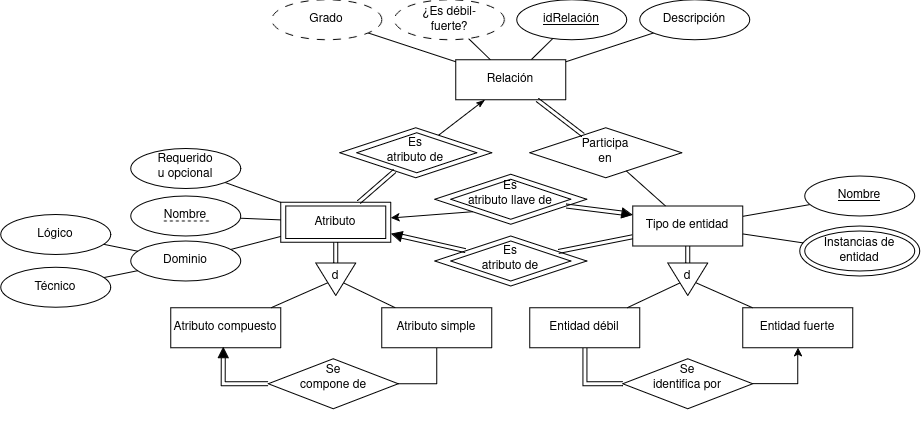

The diagram above was exported from draw.io. Its source (the exported page's mxGraphModel, read from the mxfile embedded in the PNG):
<mxGraphModel dx="758" dy="516" grid="1" gridSize="10" guides="1" tooltips="1" connect="1" arrows="1" fold="1" page="1" pageScale="1" pageWidth="850" pageHeight="1100" math="0" shadow="0">
  <root>
    <mxCell id="0" />
    <mxCell id="1" parent="0" />
    <mxCell id="fXaGpA5EG9gzkx1qXDO8-44" parent="1" style="rhombus;whiteSpace=wrap;html=1;shapeInside=1;strokeColor=default;align=center;verticalAlign=middle;fontFamily=Helvetica;fontSize=12;fontColor=default;fillColor=default;" value="&lt;div&gt;&lt;br/&gt;&lt;/div&gt;" vertex="1">
      <mxGeometry height="40" width="120" x="500" y="654.5" as="geometry" />
    </mxCell>
    <mxCell id="LwjIlQ91iopemCowVQax-41" parent="1" style="rhombus;whiteSpace=wrap;html=1;shapeInside=1;strokeColor=default;align=center;verticalAlign=middle;fontFamily=Helvetica;fontSize=12;fontColor=default;fillColor=default;" value="&lt;div&gt;&lt;br/&gt;&lt;/div&gt;" vertex="1">
      <mxGeometry height="40" width="120" x="500" y="716.25" as="geometry" />
    </mxCell>
    <mxCell id="LwjIlQ91iopemCowVQax-7" edge="1" parent="1" source="LwjIlQ91iopemCowVQax-1" style="edgeStyle=none;shape=connector;rounded=0;orthogonalLoop=1;jettySize=auto;html=1;strokeColor=default;align=center;verticalAlign=middle;fontFamily=Helvetica;fontSize=12;fontColor=default;labelBackgroundColor=default;endArrow=none;endFill=0;" target="LwjIlQ91iopemCowVQax-3">
      <mxGeometry relative="1" as="geometry" />
    </mxCell>
    <mxCell id="LwjIlQ91iopemCowVQax-39" edge="1" parent="1" source="LwjIlQ91iopemCowVQax-1" style="edgeStyle=none;shape=link;rounded=0;orthogonalLoop=1;jettySize=auto;html=1;strokeColor=default;align=center;verticalAlign=middle;fontFamily=Helvetica;fontSize=12;fontColor=default;labelBackgroundColor=default;endArrow=none;endFill=0;" target="LwjIlQ91iopemCowVQax-38">
      <mxGeometry relative="1" as="geometry" />
    </mxCell>
    <mxCell id="fXaGpA5EG9gzkx1qXDO8-38" edge="1" parent="1" source="fXaGpA5EG9gzkx1qXDO8-41" style="edgeStyle=none;shape=link;rounded=0;orthogonalLoop=1;jettySize=auto;html=1;exitX=0;exitY=0.5;exitDx=0;exitDy=0;strokeColor=default;align=center;verticalAlign=middle;fontFamily=Helvetica;fontSize=12;fontColor=default;labelBackgroundColor=default;endArrow=none;endFill=0;" target="fXaGpA5EG9gzkx1qXDO8-36">
      <mxGeometry relative="1" as="geometry" />
    </mxCell>
    <mxCell id="LwjIlQ91iopemCowVQax-1" parent="1" style="rounded=0;whiteSpace=wrap;html=1;" value="Tipo de entidad" vertex="1">
      <mxGeometry height="40" width="110" x="682" y="681.25" as="geometry" />
    </mxCell>
    <mxCell id="LwjIlQ91iopemCowVQax-3" parent="1" style="ellipse;whiteSpace=wrap;html=1;shapeInside=1;fontStyle=4" value="&lt;u&gt;Nombre&lt;/u&gt;" vertex="1">
      <mxGeometry height="40" width="110" x="854" y="651.25" as="geometry" />
    </mxCell>
    <mxCell id="LwjIlQ91iopemCowVQax-31" edge="1" parent="1" source="LwjIlQ91iopemCowVQax-9" style="edgeStyle=none;shape=connector;rounded=0;orthogonalLoop=1;jettySize=auto;html=1;strokeColor=default;align=center;verticalAlign=middle;fontFamily=Helvetica;fontSize=12;fontColor=default;labelBackgroundColor=default;endArrow=none;endFill=0;" target="LwjIlQ91iopemCowVQax-10">
      <mxGeometry relative="1" as="geometry" />
    </mxCell>
    <mxCell id="LwjIlQ91iopemCowVQax-35" edge="1" parent="1" source="LwjIlQ91iopemCowVQax-11" style="edgeStyle=none;shape=connector;rounded=0;orthogonalLoop=1;jettySize=auto;html=1;strokeColor=default;align=center;verticalAlign=middle;fontFamily=Helvetica;fontSize=12;fontColor=default;labelBackgroundColor=default;endArrow=none;endFill=0;" target="LwjIlQ91iopemCowVQax-9">
      <mxGeometry relative="1" as="geometry" />
    </mxCell>
    <mxCell id="LwjIlQ91iopemCowVQax-11" parent="1" style="ellipse;whiteSpace=wrap;html=1;shapeInside=1;" value="Dominio" vertex="1">
      <mxGeometry height="40" width="110" x="180" y="716.25" as="geometry" />
    </mxCell>
    <mxCell id="LwjIlQ91iopemCowVQax-37" edge="1" parent="1" source="LwjIlQ91iopemCowVQax-28" style="edgeStyle=none;shape=connector;rounded=0;orthogonalLoop=1;jettySize=auto;html=1;strokeColor=default;align=center;verticalAlign=middle;fontFamily=Helvetica;fontSize=12;fontColor=default;labelBackgroundColor=default;endArrow=none;endFill=0;" target="LwjIlQ91iopemCowVQax-9">
      <mxGeometry relative="1" as="geometry" />
    </mxCell>
    <mxCell id="LwjIlQ91iopemCowVQax-28" parent="1" style="ellipse;whiteSpace=wrap;html=1;shapeInside=1;" value="Requerido u opcional" vertex="1">
      <mxGeometry height="40" width="110" x="180" y="623.75" as="geometry" />
    </mxCell>
    <mxCell id="LwjIlQ91iopemCowVQax-32" parent="1" style="rounded=0;whiteSpace=wrap;html=1;" value="" vertex="1">
      <mxGeometry height="32.5" width="100" x="335" y="681.25" as="geometry" />
    </mxCell>
    <mxCell id="LwjIlQ91iopemCowVQax-40" edge="1" parent="1" source="LwjIlQ91iopemCowVQax-42" style="edgeStyle=none;shape=link;rounded=0;orthogonalLoop=1;jettySize=auto;html=1;strokeColor=default;align=center;verticalAlign=middle;fontFamily=Helvetica;fontSize=12;fontColor=default;labelBackgroundColor=default;endArrow=none;endFill=0;startArrow=classic;startFill=1;" target="LwjIlQ91iopemCowVQax-38">
      <mxGeometry relative="1" as="geometry" />
    </mxCell>
    <mxCell id="LwjIlQ91iopemCowVQax-52" edge="1" parent="1" source="LwjIlQ91iopemCowVQax-9" style="edgeStyle=none;shape=link;rounded=0;orthogonalLoop=1;jettySize=auto;html=1;strokeColor=default;align=center;verticalAlign=middle;fontFamily=Helvetica;fontSize=12;fontColor=default;labelBackgroundColor=default;endArrow=none;endFill=0;" target="LwjIlQ91iopemCowVQax-51">
      <mxGeometry relative="1" as="geometry" />
    </mxCell>
    <mxCell id="fXaGpA5EG9gzkx1qXDO8-29" edge="1" parent="1" source="LwjIlQ91iopemCowVQax-9" style="edgeStyle=none;shape=link;rounded=0;orthogonalLoop=1;jettySize=auto;html=1;strokeColor=default;align=center;verticalAlign=middle;fontFamily=Helvetica;fontSize=12;fontColor=default;labelBackgroundColor=default;endArrow=none;endFill=0;" target="fXaGpA5EG9gzkx1qXDO8-27">
      <mxGeometry relative="1" as="geometry" />
    </mxCell>
    <mxCell id="LwjIlQ91iopemCowVQax-9" parent="1" style="rounded=0;whiteSpace=wrap;html=1;fillColor=none;" value="Atributo" vertex="1">
      <mxGeometry height="40" width="110" x="330" y="677.5" as="geometry" />
    </mxCell>
    <mxCell id="LwjIlQ91iopemCowVQax-38" parent="1" style="rhombus;whiteSpace=wrap;html=1;shapeInside=1;strokeColor=default;align=center;verticalAlign=middle;fontFamily=Helvetica;fontSize=12;fontColor=default;fillColor=none;" value="Es atributo de" vertex="1">
      <mxGeometry height="50" width="152" x="484" y="711.25" as="geometry" />
    </mxCell>
    <mxCell id="LwjIlQ91iopemCowVQax-42" parent="1" style="triangle;whiteSpace=wrap;html=1;shapeInside=1;strokeColor=default;align=center;verticalAlign=middle;fontFamily=Helvetica;fontSize=12;fontColor=default;fillColor=light-dark(#000000,#000000);rotation=-165;fillStyle=solid;" value="" vertex="1">
      <mxGeometry height="10" width="10" x="441" y="705.5" as="geometry" />
    </mxCell>
    <mxCell id="LwjIlQ91iopemCowVQax-57" edge="1" parent="1" source="LwjIlQ91iopemCowVQax-51" style="edgeStyle=none;shape=connector;rounded=0;orthogonalLoop=1;jettySize=auto;html=1;strokeColor=default;align=center;verticalAlign=middle;fontFamily=Helvetica;fontSize=12;fontColor=default;labelBackgroundColor=default;endArrow=none;endFill=0;" target="LwjIlQ91iopemCowVQax-56">
      <mxGeometry relative="1" as="geometry" />
    </mxCell>
    <mxCell id="LwjIlQ91iopemCowVQax-58" edge="1" parent="1" source="LwjIlQ91iopemCowVQax-51" style="edgeStyle=none;shape=connector;rounded=0;orthogonalLoop=1;jettySize=auto;html=1;strokeColor=default;align=center;verticalAlign=middle;fontFamily=Helvetica;fontSize=12;fontColor=default;labelBackgroundColor=default;endArrow=none;endFill=0;" target="LwjIlQ91iopemCowVQax-55">
      <mxGeometry relative="1" as="geometry" />
    </mxCell>
    <mxCell id="LwjIlQ91iopemCowVQax-51" parent="1" style="triangle;whiteSpace=wrap;html=1;shapeInside=1;strokeColor=default;align=center;verticalAlign=middle;fontFamily=Helvetica;fontSize=12;fontColor=default;fillColor=default;rotation=90;" value="&lt;div&gt;&lt;br/&gt;&lt;/div&gt;" vertex="1">
      <mxGeometry height="40" width="32.5" x="368.75" y="734.5" as="geometry" />
    </mxCell>
    <mxCell id="LwjIlQ91iopemCowVQax-55" parent="1" style="rounded=0;whiteSpace=wrap;html=1;fillColor=none;" value="Atributo simple" vertex="1">
      <mxGeometry height="40" width="110" x="431" y="783" as="geometry" />
    </mxCell>
    <mxCell id="LwjIlQ91iopemCowVQax-56" parent="1" style="rounded=0;whiteSpace=wrap;html=1;fillColor=none;" value="Atributo compuesto" vertex="1">
      <mxGeometry height="40" width="110" x="220" y="783" as="geometry" />
    </mxCell>
    <mxCell id="LwjIlQ91iopemCowVQax-67" edge="1" parent="1" source="LwjIlQ91iopemCowVQax-63" style="edgeStyle=orthogonalEdgeStyle;shape=connector;rounded=0;orthogonalLoop=1;jettySize=auto;html=1;exitX=1;exitY=0.5;exitDx=0;exitDy=0;strokeColor=default;align=center;verticalAlign=middle;fontFamily=Helvetica;fontSize=12;fontColor=default;labelBackgroundColor=default;endArrow=none;endFill=0;" target="LwjIlQ91iopemCowVQax-55">
      <mxGeometry relative="1" as="geometry" />
    </mxCell>
    <mxCell id="LwjIlQ91iopemCowVQax-63" parent="1" style="rhombus;whiteSpace=wrap;html=1;shapeInside=1;strokeColor=default;align=center;verticalAlign=middle;fontFamily=Helvetica;fontSize=12;fontColor=default;fillColor=default;" value="Se compone de" vertex="1">
      <mxGeometry height="50" width="130" x="317.5" y="834" as="geometry" />
    </mxCell>
    <mxCell id="LwjIlQ91iopemCowVQax-70" edge="1" parent="1" source="LwjIlQ91iopemCowVQax-63" style="edgeStyle=orthogonalEdgeStyle;shape=link;rounded=0;orthogonalLoop=1;jettySize=auto;html=1;strokeColor=default;align=center;verticalAlign=middle;fontFamily=Helvetica;fontSize=12;fontColor=default;labelBackgroundColor=default;endArrow=none;endFill=0;exitX=0;exitY=0.5;exitDx=0;exitDy=0;" target="LwjIlQ91iopemCowVQax-69" value="">
      <mxGeometry relative="1" as="geometry">
        <mxPoint x="317.5" y="868" as="sourcePoint" />
        <mxPoint x="272.5" y="823" as="targetPoint" />
      </mxGeometry>
    </mxCell>
    <mxCell id="LwjIlQ91iopemCowVQax-69" parent="1" style="triangle;whiteSpace=wrap;html=1;shapeInside=1;strokeColor=default;align=center;verticalAlign=middle;fontFamily=Helvetica;fontSize=12;fontColor=default;fillColor=light-dark(#000000,#000000);rotation=-90;fillStyle=solid;" value="" vertex="1">
      <mxGeometry height="10" width="10" x="267.5" y="823" as="geometry" />
    </mxCell>
    <mxCell id="LwjIlQ91iopemCowVQax-74" edge="1" parent="1" source="LwjIlQ91iopemCowVQax-1" style="edgeStyle=none;rounded=0;orthogonalLoop=1;jettySize=auto;html=1;strokeColor=default;align=center;verticalAlign=middle;fontFamily=Helvetica;fontSize=12;fontColor=default;labelBackgroundColor=default;endArrow=none;endFill=0;shape=link;" target="LwjIlQ91iopemCowVQax-77">
      <mxGeometry relative="1" as="geometry">
        <mxPoint x="1085" y="830" as="sourcePoint" />
      </mxGeometry>
    </mxCell>
    <mxCell id="LwjIlQ91iopemCowVQax-75" edge="1" parent="1" source="LwjIlQ91iopemCowVQax-77" style="edgeStyle=none;shape=connector;rounded=0;orthogonalLoop=1;jettySize=auto;html=1;strokeColor=default;align=center;verticalAlign=middle;fontFamily=Helvetica;fontSize=12;fontColor=default;labelBackgroundColor=default;endArrow=none;endFill=0;" target="LwjIlQ91iopemCowVQax-79">
      <mxGeometry relative="1" as="geometry" />
    </mxCell>
    <mxCell id="LwjIlQ91iopemCowVQax-76" edge="1" parent="1" source="LwjIlQ91iopemCowVQax-77" style="edgeStyle=none;shape=connector;rounded=0;orthogonalLoop=1;jettySize=auto;html=1;strokeColor=default;align=center;verticalAlign=middle;fontFamily=Helvetica;fontSize=12;fontColor=default;labelBackgroundColor=default;endArrow=none;endFill=0;" target="LwjIlQ91iopemCowVQax-78">
      <mxGeometry relative="1" as="geometry" />
    </mxCell>
    <mxCell id="LwjIlQ91iopemCowVQax-77" parent="1" style="triangle;whiteSpace=wrap;html=1;shapeInside=1;strokeColor=default;align=center;verticalAlign=middle;fontFamily=Helvetica;fontSize=12;fontColor=default;fillColor=default;rotation=90;" value="&lt;div&gt;&lt;br/&gt;&lt;/div&gt;" vertex="1">
      <mxGeometry height="40" width="32.5" x="720.75" y="734.5" as="geometry" />
    </mxCell>
    <mxCell id="LwjIlQ91iopemCowVQax-78" parent="1" style="rounded=0;whiteSpace=wrap;html=1;fillColor=none;" value="Entidad fuerte" vertex="1">
      <mxGeometry height="40" width="110" x="792" y="783" as="geometry" />
    </mxCell>
    <mxCell id="LwjIlQ91iopemCowVQax-79" parent="1" style="rounded=0;whiteSpace=wrap;html=1;fillColor=none;" value="Entidad débil" vertex="1">
      <mxGeometry height="40" width="110" x="579" y="783" as="geometry" />
    </mxCell>
    <mxCell id="LwjIlQ91iopemCowVQax-80" edge="1" parent="1" source="LwjIlQ91iopemCowVQax-81" style="edgeStyle=orthogonalEdgeStyle;shape=connector;rounded=0;orthogonalLoop=1;jettySize=auto;html=1;exitX=1;exitY=0.5;exitDx=0;exitDy=0;strokeColor=default;align=center;verticalAlign=middle;fontFamily=Helvetica;fontSize=12;fontColor=default;labelBackgroundColor=default;endArrow=classic;endFill=1;" target="LwjIlQ91iopemCowVQax-78">
      <mxGeometry relative="1" as="geometry" />
    </mxCell>
    <mxCell id="LwjIlQ91iopemCowVQax-81" parent="1" style="rhombus;whiteSpace=wrap;html=1;shapeInside=1;strokeColor=default;align=center;verticalAlign=middle;fontFamily=Helvetica;fontSize=12;fontColor=default;fillColor=default;" value="Se identifica por&lt;div&gt;&lt;br&gt;&lt;/div&gt;&lt;div&gt;&lt;br&gt;&lt;/div&gt;" vertex="1">
      <mxGeometry height="50" width="130" x="672" y="834" as="geometry" />
    </mxCell>
    <mxCell id="LwjIlQ91iopemCowVQax-82" edge="1" parent="1" source="LwjIlQ91iopemCowVQax-81" style="edgeStyle=orthogonalEdgeStyle;shape=link;rounded=0;orthogonalLoop=1;jettySize=auto;html=1;strokeColor=default;align=center;verticalAlign=middle;fontFamily=Helvetica;fontSize=12;fontColor=default;labelBackgroundColor=default;endArrow=none;endFill=0;exitX=0;exitY=0.5;exitDx=0;exitDy=0;" target="LwjIlQ91iopemCowVQax-79" value="">
      <mxGeometry relative="1" as="geometry">
        <mxPoint x="672" y="868" as="sourcePoint" />
        <mxPoint x="627.0035714285714" y="833" as="targetPoint" />
      </mxGeometry>
    </mxCell>
    <mxCell id="LwjIlQ91iopemCowVQax-88" parent="1" style="ellipse;whiteSpace=wrap;html=1;shapeInside=1;fontStyle=4" value="&lt;div&gt;&lt;br/&gt;&lt;/div&gt;" vertex="1">
      <mxGeometry height="40" width="110" x="854" y="706.25" as="geometry" />
    </mxCell>
    <mxCell id="LwjIlQ91iopemCowVQax-92" edge="1" parent="1" source="LwjIlQ91iopemCowVQax-91" style="edgeStyle=none;shape=connector;rounded=0;orthogonalLoop=1;jettySize=auto;html=1;strokeColor=default;align=center;verticalAlign=middle;fontFamily=Helvetica;fontSize=12;fontColor=default;labelBackgroundColor=default;endArrow=none;endFill=0;" target="LwjIlQ91iopemCowVQax-1">
      <mxGeometry relative="1" as="geometry" />
    </mxCell>
    <mxCell id="LwjIlQ91iopemCowVQax-91" parent="1" style="ellipse;whiteSpace=wrap;html=1;shapeInside=1;fontStyle=4;fillColor=none;" value="Instancias de entidad" vertex="1">
      <mxGeometry height="50" width="120" x="849" y="701.25" as="geometry" />
    </mxCell>
    <mxCell id="LwjIlQ91iopemCowVQax-94" parent="1" style="text;html=1;whiteSpace=wrap;strokeColor=none;fillColor=none;align=center;verticalAlign=middle;rounded=0;fontFamily=Helvetica;fontSize=12;fontColor=default;" value="d" vertex="1">
      <mxGeometry height="30" width="60" x="355" y="737.25" as="geometry" />
    </mxCell>
    <mxCell id="LwjIlQ91iopemCowVQax-95" parent="1" style="text;html=1;whiteSpace=wrap;strokeColor=none;fillColor=none;align=center;verticalAlign=middle;rounded=0;fontFamily=Helvetica;fontSize=12;fontColor=default;" value="d" vertex="1">
      <mxGeometry height="30" width="60" x="707" y="737.25" as="geometry" />
    </mxCell>
    <mxCell id="fXaGpA5EG9gzkx1qXDO8-32" edge="1" parent="1" source="fXaGpA5EG9gzkx1qXDO8-8" style="edgeStyle=none;shape=connector;rounded=0;orthogonalLoop=1;jettySize=auto;html=1;strokeColor=default;align=center;verticalAlign=middle;fontFamily=Helvetica;fontSize=12;fontColor=default;labelBackgroundColor=default;endArrow=none;endFill=0;" target="fXaGpA5EG9gzkx1qXDO8-31">
      <mxGeometry relative="1" as="geometry" />
    </mxCell>
    <mxCell id="fXaGpA5EG9gzkx1qXDO8-8" parent="1" style="rounded=0;whiteSpace=wrap;html=1;" value="Relación" vertex="1">
      <mxGeometry height="40" width="110" x="505" y="535" as="geometry" />
    </mxCell>
    <mxCell id="fXaGpA5EG9gzkx1qXDO8-13" edge="1" parent="1" source="fXaGpA5EG9gzkx1qXDO8-12" style="edgeStyle=none;shape=connector;rounded=0;orthogonalLoop=1;jettySize=auto;html=1;strokeColor=default;align=center;verticalAlign=middle;fontFamily=Helvetica;fontSize=12;fontColor=default;labelBackgroundColor=default;endArrow=none;endFill=0;" target="fXaGpA5EG9gzkx1qXDO8-8">
      <mxGeometry relative="1" as="geometry" />
    </mxCell>
    <mxCell id="fXaGpA5EG9gzkx1qXDO8-12" parent="1" style="ellipse;whiteSpace=wrap;html=1;shapeInside=1;" value="Descripción" vertex="1">
      <mxGeometry height="40" width="110" x="689" y="475" as="geometry" />
    </mxCell>
    <mxCell id="fXaGpA5EG9gzkx1qXDO8-19" edge="1" parent="1" source="fXaGpA5EG9gzkx1qXDO8-14" style="edgeStyle=none;shape=connector;rounded=0;orthogonalLoop=1;jettySize=auto;html=1;strokeColor=default;align=center;verticalAlign=middle;fontFamily=Helvetica;fontSize=12;fontColor=default;labelBackgroundColor=default;endArrow=none;endFill=0;" target="fXaGpA5EG9gzkx1qXDO8-8">
      <mxGeometry relative="1" as="geometry" />
    </mxCell>
    <mxCell id="fXaGpA5EG9gzkx1qXDO8-14" parent="1" style="ellipse;whiteSpace=wrap;html=1;shapeInside=1;dashed=1;dashPattern=8 8;" value="¿Es débil-fuerte?" vertex="1">
      <mxGeometry height="40" width="110" x="443.5" y="475" as="geometry" />
    </mxCell>
    <mxCell id="fXaGpA5EG9gzkx1qXDO8-17" edge="1" parent="1" source="fXaGpA5EG9gzkx1qXDO8-16" style="edgeStyle=none;shape=connector;rounded=0;orthogonalLoop=1;jettySize=auto;html=1;strokeColor=default;align=center;verticalAlign=middle;fontFamily=Helvetica;fontSize=12;fontColor=default;labelBackgroundColor=default;endArrow=none;endFill=0;" target="LwjIlQ91iopemCowVQax-1">
      <mxGeometry relative="1" as="geometry" />
    </mxCell>
    <mxCell id="fXaGpA5EG9gzkx1qXDO8-18" edge="1" parent="1" source="fXaGpA5EG9gzkx1qXDO8-16" style="edgeStyle=none;shape=link;rounded=0;orthogonalLoop=1;jettySize=auto;html=1;strokeColor=default;align=center;verticalAlign=middle;fontFamily=Helvetica;fontSize=12;fontColor=default;labelBackgroundColor=default;endArrow=none;endFill=0;" target="fXaGpA5EG9gzkx1qXDO8-8">
      <mxGeometry relative="1" as="geometry" />
    </mxCell>
    <mxCell id="fXaGpA5EG9gzkx1qXDO8-16" parent="1" style="rhombus;whiteSpace=wrap;html=1;shapeInside=1;strokeColor=default;align=center;verticalAlign=middle;fontFamily=Helvetica;fontSize=12;fontColor=default;fillColor=none;" value="Participa en" vertex="1">
      <mxGeometry height="50" width="152" x="579" y="603" as="geometry" />
    </mxCell>
    <mxCell id="fXaGpA5EG9gzkx1qXDO8-26" parent="1" style="rhombus;whiteSpace=wrap;html=1;shapeInside=1;strokeColor=default;align=center;verticalAlign=middle;fontFamily=Helvetica;fontSize=12;fontColor=default;fillColor=default;" value="&lt;div&gt;&lt;br/&gt;&lt;/div&gt;" vertex="1">
      <mxGeometry height="40" width="120" x="406" y="608" as="geometry" />
    </mxCell>
    <mxCell id="fXaGpA5EG9gzkx1qXDO8-28" edge="1" parent="1" source="fXaGpA5EG9gzkx1qXDO8-27" style="edgeStyle=none;shape=connector;rounded=0;orthogonalLoop=1;jettySize=auto;html=1;strokeColor=default;align=center;verticalAlign=middle;fontFamily=Helvetica;fontSize=12;fontColor=default;labelBackgroundColor=default;endArrow=classicThin;endFill=1;" target="fXaGpA5EG9gzkx1qXDO8-8">
      <mxGeometry relative="1" as="geometry" />
    </mxCell>
    <mxCell id="fXaGpA5EG9gzkx1qXDO8-27" parent="1" style="rhombus;whiteSpace=wrap;html=1;shapeInside=1;strokeColor=default;align=center;verticalAlign=middle;fontFamily=Helvetica;fontSize=12;fontColor=default;fillColor=none;" value="Es atributo de" vertex="1">
      <mxGeometry height="50" width="152" x="389" y="603" as="geometry" />
    </mxCell>
    <mxCell id="fXaGpA5EG9gzkx1qXDO8-30" edge="1" parent="1" source="LwjIlQ91iopemCowVQax-10" style="endArrow=none;dashed=1;html=1;rounded=0;strokeColor=default;align=center;verticalAlign=middle;fontFamily=Helvetica;fontSize=12;fontColor=default;labelBackgroundColor=default;" value="">
      <mxGeometry height="50" relative="1" width="50" as="geometry">
        <mxPoint x="212" y="687.75" as="sourcePoint" />
        <mxPoint x="257" y="687.75" as="targetPoint" />
      </mxGeometry>
    </mxCell>
    <mxCell id="fXaGpA5EG9gzkx1qXDO8-31" parent="1" style="ellipse;whiteSpace=wrap;html=1;shapeInside=1;" value="&lt;u&gt;idRelación&lt;/u&gt;" vertex="1">
      <mxGeometry height="40" width="110" x="566" y="475" as="geometry" />
    </mxCell>
    <mxCell id="fXaGpA5EG9gzkx1qXDO8-34" edge="1" parent="1" source="fXaGpA5EG9gzkx1qXDO8-33" style="edgeStyle=none;shape=connector;rounded=0;orthogonalLoop=1;jettySize=auto;html=1;strokeColor=default;align=center;verticalAlign=middle;fontFamily=Helvetica;fontSize=12;fontColor=default;labelBackgroundColor=default;endArrow=none;endFill=0;" target="fXaGpA5EG9gzkx1qXDO8-8">
      <mxGeometry relative="1" as="geometry" />
    </mxCell>
    <mxCell id="fXaGpA5EG9gzkx1qXDO8-33" parent="1" style="ellipse;whiteSpace=wrap;html=1;shapeInside=1;dashed=1;dashPattern=8 8;" value="Grado" vertex="1">
      <mxGeometry height="40" width="110" x="321" y="475" as="geometry" />
    </mxCell>
    <mxCell id="fXaGpA5EG9gzkx1qXDO8-35" edge="1" parent="1" style="endArrow=none;dashed=1;html=1;rounded=0;strokeColor=default;align=center;verticalAlign=middle;fontFamily=Helvetica;fontSize=12;fontColor=default;labelBackgroundColor=default;" target="LwjIlQ91iopemCowVQax-10" value="">
      <mxGeometry height="50" relative="1" width="50" as="geometry">
        <mxPoint x="212" y="687.75" as="sourcePoint" />
        <mxPoint x="257" y="687.75" as="targetPoint" />
      </mxGeometry>
    </mxCell>
    <mxCell id="LwjIlQ91iopemCowVQax-10" parent="1" style="ellipse;whiteSpace=wrap;html=1;shapeInside=1;" value="Nombre" vertex="1">
      <mxGeometry height="40" width="110" x="180" y="671.25" as="geometry" />
    </mxCell>
    <mxCell id="fXaGpA5EG9gzkx1qXDO8-43" edge="1" parent="1" source="fXaGpA5EG9gzkx1qXDO8-36" style="edgeStyle=none;shape=connector;rounded=0;orthogonalLoop=1;jettySize=auto;html=1;exitX=0;exitY=1;exitDx=0;exitDy=0;strokeColor=default;align=center;verticalAlign=middle;fontFamily=Helvetica;fontSize=12;fontColor=default;labelBackgroundColor=default;endArrow=classic;endFill=1;" target="LwjIlQ91iopemCowVQax-9">
      <mxGeometry relative="1" as="geometry" />
    </mxCell>
    <mxCell id="fXaGpA5EG9gzkx1qXDO8-36" parent="1" style="rhombus;whiteSpace=wrap;html=1;shapeInside=1;strokeColor=default;align=center;verticalAlign=middle;fontFamily=Helvetica;fontSize=12;fontColor=default;fillColor=none;" value="Es atributo llave de" vertex="1">
      <mxGeometry height="50" width="152" x="484" y="649.5" as="geometry" />
    </mxCell>
    <mxCell id="fXaGpA5EG9gzkx1qXDO8-41" parent="1" style="triangle;whiteSpace=wrap;html=1;shapeInside=1;strokeColor=default;align=center;verticalAlign=middle;fontFamily=Helvetica;fontSize=12;fontColor=default;fillColor=light-dark(#000000,#000000);rotation=10;fillStyle=solid;" value="" vertex="1">
      <mxGeometry height="10" width="10" x="671.0003675533505" y="684.2503675533505" as="geometry" />
    </mxCell>
    <mxCell id="fXaGpA5EG9gzkx1qXDO8-45" edge="1" parent="1" style="endArrow=none;dashed=1;html=1;rounded=0;strokeColor=default;align=center;verticalAlign=middle;fontFamily=Helvetica;fontSize=12;fontColor=default;labelBackgroundColor=default;" value="">
      <mxGeometry height="50" relative="1" width="50" as="geometry">
        <mxPoint x="213" y="696.25" as="sourcePoint" />
        <mxPoint x="258" y="696.25" as="targetPoint" />
      </mxGeometry>
    </mxCell>
    <mxCell id="fXaGpA5EG9gzkx1qXDO8-47" edge="1" parent="1" source="fXaGpA5EG9gzkx1qXDO8-46" style="edgeStyle=none;shape=connector;rounded=0;orthogonalLoop=1;jettySize=auto;html=1;strokeColor=default;align=center;verticalAlign=middle;fontFamily=Helvetica;fontSize=12;fontColor=default;labelBackgroundColor=default;endArrow=none;endFill=0;" target="LwjIlQ91iopemCowVQax-11">
      <mxGeometry relative="1" as="geometry" />
    </mxCell>
    <mxCell id="fXaGpA5EG9gzkx1qXDO8-46" parent="1" style="ellipse;whiteSpace=wrap;html=1;shapeInside=1;" value="Técnico" vertex="1">
      <mxGeometry height="40" width="110" x="50" y="742.63" as="geometry" />
    </mxCell>
    <mxCell id="fXaGpA5EG9gzkx1qXDO8-49" edge="1" parent="1" source="fXaGpA5EG9gzkx1qXDO8-48" style="edgeStyle=none;shape=connector;rounded=0;orthogonalLoop=1;jettySize=auto;html=1;strokeColor=default;align=center;verticalAlign=middle;fontFamily=Helvetica;fontSize=12;fontColor=default;labelBackgroundColor=default;endArrow=none;endFill=0;" target="LwjIlQ91iopemCowVQax-11">
      <mxGeometry relative="1" as="geometry" />
    </mxCell>
    <mxCell id="fXaGpA5EG9gzkx1qXDO8-48" parent="1" style="ellipse;whiteSpace=wrap;html=1;shapeInside=1;" value="Lógico" vertex="1">
      <mxGeometry height="40" width="110" x="50" y="689.88" as="geometry" />
    </mxCell>
  </root>
</mxGraphModel>